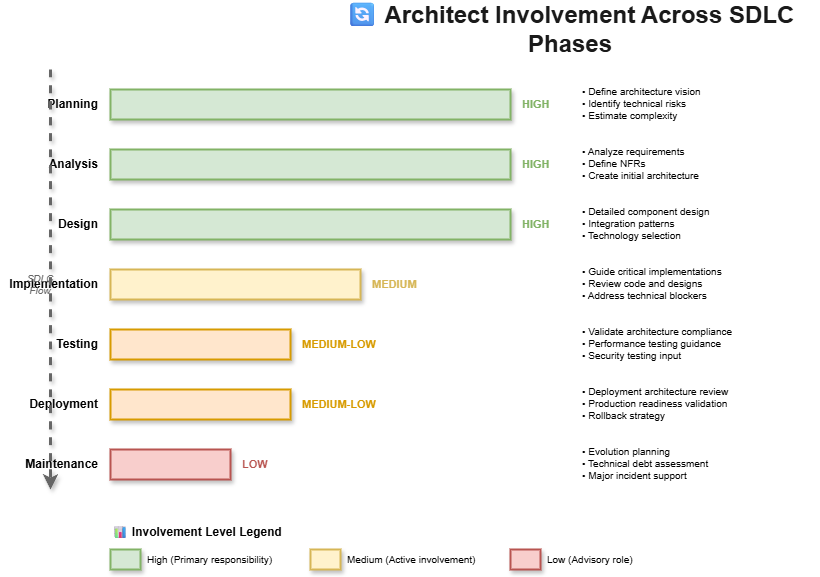

The diagram above was exported from draw.io. Its source (the exported page's mxGraphModel, read from the mxfile embedded in the PNG):
<mxGraphModel dx="1125" dy="466" grid="1" gridSize="10" guides="1" tooltips="1" connect="1" arrows="1" fold="1" page="1" pageScale="1" pageWidth="1600" pageHeight="900" math="0" shadow="0">
  <root>
    <mxCell id="0" />
    <mxCell id="1" parent="0" />
    <mxCell id="title" value="🔄 Architect Involvement Across SDLC Phases" style="text;html=1;strokeColor=none;fillColor=none;align=center;verticalAlign=middle;whiteSpace=wrap;rounded=0;fontSize=24;fontStyle=1;fontColor=#1a1a1a;" parent="1" vertex="1">
      <mxGeometry x="400" y="20" width="500" height="40" as="geometry" />
    </mxCell>
    <mxCell id="planning-label" value="Planning" style="text;html=1;strokeColor=none;fillColor=none;align=right;verticalAlign=middle;whiteSpace=wrap;rounded=0;fontSize=12;fontStyle=1;" parent="1" vertex="1">
      <mxGeometry x="80" y="100" width="100" height="30" as="geometry" />
    </mxCell>
    <mxCell id="planning-bar" value="" style="rounded=0;whiteSpace=wrap;html=1;fillColor=#d5e8d4;strokeColor=#82b366;shadow=1;strokeWidth=2;" parent="1" vertex="1">
      <mxGeometry x="190" y="100" width="400" height="30" as="geometry" />
    </mxCell>
    <mxCell id="planning-level" value="HIGH" style="text;html=1;strokeColor=none;fillColor=none;align=left;verticalAlign=middle;whiteSpace=wrap;rounded=0;fontSize=11;fontStyle=1;fontColor=#82b366;" parent="1" vertex="1">
      <mxGeometry x="600" y="100" width="50" height="30" as="geometry" />
    </mxCell>
    <mxCell id="planning-tasks" value="• Define architecture vision&#10;• Identify technical risks&#10;• Estimate complexity" style="text;html=1;strokeColor=none;fillColor=none;align=left;verticalAlign=top;whiteSpace=wrap;rounded=0;fontSize=10;" parent="1" vertex="1">
      <mxGeometry x="660" y="90" width="200" height="50" as="geometry" />
    </mxCell>
    <mxCell id="analysis-label" value="Analysis" style="text;html=1;strokeColor=none;fillColor=none;align=right;verticalAlign=middle;whiteSpace=wrap;rounded=0;fontSize=12;fontStyle=1;" parent="1" vertex="1">
      <mxGeometry x="80" y="160" width="100" height="30" as="geometry" />
    </mxCell>
    <mxCell id="analysis-bar" value="" style="rounded=0;whiteSpace=wrap;html=1;fillColor=#d5e8d4;strokeColor=#82b366;shadow=1;strokeWidth=2;" parent="1" vertex="1">
      <mxGeometry x="190" y="160" width="400" height="30" as="geometry" />
    </mxCell>
    <mxCell id="analysis-level" value="HIGH" style="text;html=1;strokeColor=none;fillColor=none;align=left;verticalAlign=middle;whiteSpace=wrap;rounded=0;fontSize=11;fontStyle=1;fontColor=#82b366;" parent="1" vertex="1">
      <mxGeometry x="600" y="160" width="50" height="30" as="geometry" />
    </mxCell>
    <mxCell id="analysis-tasks" value="• Analyze requirements&#10;• Define NFRs&#10;• Create initial architecture" style="text;html=1;strokeColor=none;fillColor=none;align=left;verticalAlign=top;whiteSpace=wrap;rounded=0;fontSize=10;" parent="1" vertex="1">
      <mxGeometry x="660" y="150" width="200" height="50" as="geometry" />
    </mxCell>
    <mxCell id="design-label" value="Design" style="text;html=1;strokeColor=none;fillColor=none;align=right;verticalAlign=middle;whiteSpace=wrap;rounded=0;fontSize=12;fontStyle=1;" parent="1" vertex="1">
      <mxGeometry x="80" y="220" width="100" height="30" as="geometry" />
    </mxCell>
    <mxCell id="design-bar" value="" style="rounded=0;whiteSpace=wrap;html=1;fillColor=#d5e8d4;strokeColor=#82b366;shadow=1;strokeWidth=2;" parent="1" vertex="1">
      <mxGeometry x="190" y="220" width="400" height="30" as="geometry" />
    </mxCell>
    <mxCell id="design-level" value="HIGH" style="text;html=1;strokeColor=none;fillColor=none;align=left;verticalAlign=middle;whiteSpace=wrap;rounded=0;fontSize=11;fontStyle=1;fontColor=#82b366;" parent="1" vertex="1">
      <mxGeometry x="600" y="220" width="50" height="30" as="geometry" />
    </mxCell>
    <mxCell id="design-tasks" value="• Detailed component design&#10;• Integration patterns&#10;• Technology selection" style="text;html=1;strokeColor=none;fillColor=none;align=left;verticalAlign=top;whiteSpace=wrap;rounded=0;fontSize=10;" parent="1" vertex="1">
      <mxGeometry x="660" y="210" width="200" height="50" as="geometry" />
    </mxCell>
    <mxCell id="impl-label" value="Implementation" style="text;html=1;strokeColor=none;fillColor=none;align=right;verticalAlign=middle;whiteSpace=wrap;rounded=0;fontSize=12;fontStyle=1;" parent="1" vertex="1">
      <mxGeometry x="80" y="280" width="100" height="30" as="geometry" />
    </mxCell>
    <mxCell id="impl-bar" value="" style="rounded=0;whiteSpace=wrap;html=1;fillColor=#fff2cc;strokeColor=#d6b656;shadow=1;strokeWidth=2;" parent="1" vertex="1">
      <mxGeometry x="190" y="280" width="250" height="30" as="geometry" />
    </mxCell>
    <mxCell id="impl-level" value="MEDIUM" style="text;html=1;strokeColor=none;fillColor=none;align=left;verticalAlign=middle;whiteSpace=wrap;rounded=0;fontSize=11;fontStyle=1;fontColor=#d6b656;" parent="1" vertex="1">
      <mxGeometry x="450" y="280" width="60" height="30" as="geometry" />
    </mxCell>
    <mxCell id="impl-tasks" value="• Guide critical implementations&#10;• Review code and designs&#10;• Address technical blockers" style="text;html=1;strokeColor=none;fillColor=none;align=left;verticalAlign=top;whiteSpace=wrap;rounded=0;fontSize=10;" parent="1" vertex="1">
      <mxGeometry x="660" y="270" width="200" height="50" as="geometry" />
    </mxCell>
    <mxCell id="test-label" value="Testing" style="text;html=1;strokeColor=none;fillColor=none;align=right;verticalAlign=middle;whiteSpace=wrap;rounded=0;fontSize=12;fontStyle=1;" parent="1" vertex="1">
      <mxGeometry x="80" y="340" width="100" height="30" as="geometry" />
    </mxCell>
    <mxCell id="test-bar" value="" style="rounded=0;whiteSpace=wrap;html=1;fillColor=#ffe6cc;strokeColor=#d79b00;shadow=1;strokeWidth=2;" parent="1" vertex="1">
      <mxGeometry x="190" y="340" width="180" height="30" as="geometry" />
    </mxCell>
    <mxCell id="test-level" value="MEDIUM-LOW" style="text;html=1;strokeColor=none;fillColor=none;align=left;verticalAlign=middle;whiteSpace=wrap;rounded=0;fontSize=11;fontStyle=1;fontColor=#d79b00;" parent="1" vertex="1">
      <mxGeometry x="380" y="340" width="80" height="30" as="geometry" />
    </mxCell>
    <mxCell id="test-tasks" value="• Validate architecture compliance&#10;• Performance testing guidance&#10;• Security testing input" style="text;html=1;strokeColor=none;fillColor=none;align=left;verticalAlign=top;whiteSpace=wrap;rounded=0;fontSize=10;" parent="1" vertex="1">
      <mxGeometry x="660" y="330" width="200" height="50" as="geometry" />
    </mxCell>
    <mxCell id="deploy-label" value="Deployment" style="text;html=1;strokeColor=none;fillColor=none;align=right;verticalAlign=middle;whiteSpace=wrap;rounded=0;fontSize=12;fontStyle=1;" parent="1" vertex="1">
      <mxGeometry x="80" y="400" width="100" height="30" as="geometry" />
    </mxCell>
    <mxCell id="deploy-bar" value="" style="rounded=0;whiteSpace=wrap;html=1;fillColor=#ffe6cc;strokeColor=#d79b00;shadow=1;strokeWidth=2;" parent="1" vertex="1">
      <mxGeometry x="190" y="400" width="180" height="30" as="geometry" />
    </mxCell>
    <mxCell id="deploy-level" value="MEDIUM-LOW" style="text;html=1;strokeColor=none;fillColor=none;align=left;verticalAlign=middle;whiteSpace=wrap;rounded=0;fontSize=11;fontStyle=1;fontColor=#d79b00;" parent="1" vertex="1">
      <mxGeometry x="380" y="400" width="80" height="30" as="geometry" />
    </mxCell>
    <mxCell id="deploy-tasks" value="• Deployment architecture review&#10;• Production readiness validation&#10;• Rollback strategy" style="text;html=1;strokeColor=none;fillColor=none;align=left;verticalAlign=top;whiteSpace=wrap;rounded=0;fontSize=10;" parent="1" vertex="1">
      <mxGeometry x="660" y="390" width="200" height="50" as="geometry" />
    </mxCell>
    <mxCell id="maint-label" value="Maintenance" style="text;html=1;strokeColor=none;fillColor=none;align=right;verticalAlign=middle;whiteSpace=wrap;rounded=0;fontSize=12;fontStyle=1;" parent="1" vertex="1">
      <mxGeometry x="80" y="460" width="100" height="30" as="geometry" />
    </mxCell>
    <mxCell id="maint-bar" value="" style="rounded=0;whiteSpace=wrap;html=1;fillColor=#f8cecc;strokeColor=#b85450;shadow=1;strokeWidth=2;" parent="1" vertex="1">
      <mxGeometry x="190" y="460" width="120" height="30" as="geometry" />
    </mxCell>
    <mxCell id="maint-level" value="LOW" style="text;html=1;strokeColor=none;fillColor=none;align=left;verticalAlign=middle;whiteSpace=wrap;rounded=0;fontSize=11;fontStyle=1;fontColor=#b85450;" parent="1" vertex="1">
      <mxGeometry x="320" y="460" width="40" height="30" as="geometry" />
    </mxCell>
    <mxCell id="maint-tasks" value="• Evolution planning&#10;• Technical debt assessment&#10;• Major incident support" style="text;html=1;strokeColor=none;fillColor=none;align=left;verticalAlign=top;whiteSpace=wrap;rounded=0;fontSize=10;" parent="1" vertex="1">
      <mxGeometry x="660" y="450" width="200" height="50" as="geometry" />
    </mxCell>
    <mxCell id="legend-title" value="📊 Involvement Level Legend" style="text;html=1;strokeColor=none;fillColor=none;align=left;verticalAlign=middle;whiteSpace=wrap;rounded=0;fontSize=12;fontStyle=1;" parent="1" vertex="1">
      <mxGeometry x="190" y="530" width="180" height="25" as="geometry" />
    </mxCell>
    <mxCell id="legend-high" value="" style="rounded=0;whiteSpace=wrap;html=1;fillColor=#d5e8d4;strokeColor=#82b366;shadow=1;strokeWidth=2;" parent="1" vertex="1">
      <mxGeometry x="190" y="560" width="30" height="20" as="geometry" />
    </mxCell>
    <mxCell id="legend-high-text" value="High (Primary responsibility)" style="text;html=1;strokeColor=none;fillColor=none;align=left;verticalAlign=middle;whiteSpace=wrap;rounded=0;fontSize=10;" parent="1" vertex="1">
      <mxGeometry x="225" y="560" width="150" height="20" as="geometry" />
    </mxCell>
    <mxCell id="legend-med" value="" style="rounded=0;whiteSpace=wrap;html=1;fillColor=#fff2cc;strokeColor=#d6b656;shadow=1;strokeWidth=2;" parent="1" vertex="1">
      <mxGeometry x="390" y="560" width="30" height="20" as="geometry" />
    </mxCell>
    <mxCell id="legend-med-text" value="Medium (Active involvement)" style="text;html=1;strokeColor=none;fillColor=none;align=left;verticalAlign=middle;whiteSpace=wrap;rounded=0;fontSize=10;" parent="1" vertex="1">
      <mxGeometry x="425" y="560" width="150" height="20" as="geometry" />
    </mxCell>
    <mxCell id="legend-low" value="" style="rounded=0;whiteSpace=wrap;html=1;fillColor=#f8cecc;strokeColor=#b85450;shadow=1;strokeWidth=2;" parent="1" vertex="1">
      <mxGeometry x="590" y="560" width="30" height="20" as="geometry" />
    </mxCell>
    <mxCell id="legend-low-text" value="Low (Advisory role)" style="text;html=1;strokeColor=none;fillColor=none;align=left;verticalAlign=middle;whiteSpace=wrap;rounded=0;fontSize=10;" parent="1" vertex="1">
      <mxGeometry x="625" y="560" width="150" height="20" as="geometry" />
    </mxCell>
    <mxCell id="sdlc-arrow" value="" style="endArrow=classic;html=1;rounded=1;strokeWidth=3;strokeColor=#666666;curved=1;shadow=1;flowAnimation=1;jumpStyle=arc" parent="1" edge="1">
      <mxGeometry width="50" height="50" relative="1" as="geometry">
        <mxPoint x="130" y="80" as="sourcePoint" />
        <mxPoint x="130" y="500" as="targetPoint" />
      </mxGeometry>
    </mxCell>
    <mxCell id="sdlc-label" value="SDLC&#10;Flow" style="text;html=1;strokeColor=none;fillColor=none;align=center;verticalAlign=middle;whiteSpace=wrap;rounded=0;fontSize=10;fontStyle=2;fontColor=#666666;" parent="1" vertex="1">
      <mxGeometry x="100" y="275" width="40" height="40" as="geometry" />
    </mxCell>
  </root>
</mxGraphModel>